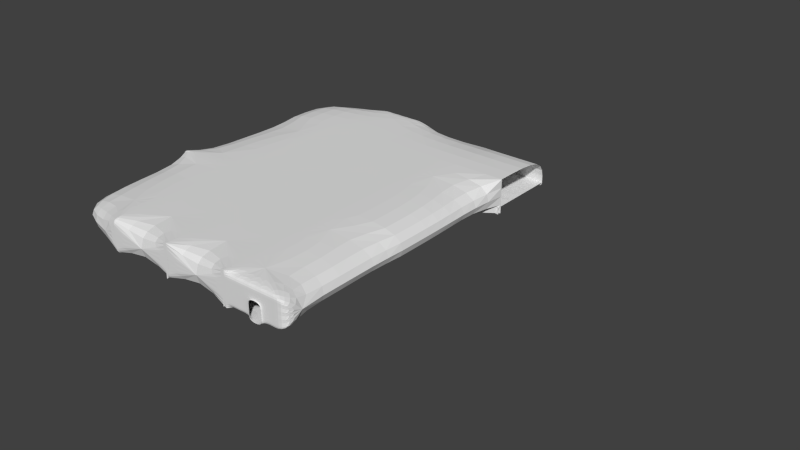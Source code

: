 # Source: Building_B_F1.blend  (saved by Blender 2.72.0; exported with 4.5.12 LTS)
import bpy
from mathutils import Matrix  # noqa: F401  (used for matrix-valued properties, if any)

bpy.ops.wm.read_factory_settings(use_empty=True)
scene = bpy.context.scene
scene.name = 'Scene'

# ---- collections
col_collection_1 = bpy.data.collections.new('Collection 1'); scene.collection.children.link(col_collection_1)

# ---- world
world_world = bpy.data.worlds.new('World'); scene.world = world_world
world_world.color = (0.05088, 0.05088, 0.05088)
world_world.use_sun_shadow = False
world_world.sun_shadow_jitter_overblur = 0.0
world_world.cycles.sampling_method = 'MANUAL'
world_world.cycles.sample_map_resolution = 256

# ---- meshes
me_cube_001 = bpy.data.meshes.new('Cube.001')
me_cube_001.from_pydata([], [], [])
me_cube_001.use_remesh_preserve_volume = False
me_cube_001.use_remesh_preserve_attributes = False
me_cube_001.use_mirror_vertex_groups = False
me_cube_001.update()
me_cube_000 = bpy.data.meshes.new('Cube.000')
me_cube_000.from_pydata([(-30.0, -10.0, 0.0), (-30.0, 10.0, 0.0), (-40.0, 20.0, 0.0), (-70.0, 20.0, 0.0), (-60.0, 10.0, 0.0), (-60.0, 10.0, 5.0), (-50.0, 20.0, 0.0), (-40.0, 10.0, 0.0), (-30.0, 20.0, 0.0), (-40.0, 20.0, 5.0), (-70.0, 10.0, 0.0), (-60.0, 0.0, 0.0), (-50.0, 0.0, 0.0), (-30.0, 0.0, 0.0), (-40.0, 10.0, 5.0), (-30.0, 0.0, 5.0), (-70.0, -10.0, 5.0), (-70.0, 0.0, 5.0), (-60.0, -10.0, 5.0), (-60.0, 0.0, 5.0), (-40.0, 0.0, 0.0), (-70.0, -20.0, 0.0), (-70.0, -10.0, 0.0), (-60.0, -20.0, 0.0), (-50.0, -20.0, 0.0), (-40.0, -20.0, 5.0), (-30.0, -10.0, 5.0), (-70.0, -30.0, 5.0), (-70.0, 20.0, 5.0), (-60.0, 20.0, 5.0), (-50.0, 20.0, 5.0), (-30.0, 20.0, 5.0), (-70.0, 10.0, 5.0), (-50.0, 10.0, 5.0), (-50.0, 0.0, 5.0), (-40.0, 0.0, 5.0), (-30.0, 10.0, 5.0), (-50.0, -10.0, 5.0), (-60.0, -20.0, 5.0), (-50.0, -20.0, 5.0), (-40.0, -10.0, 5.0), (-30.0, -20.0, 5.0), (-70.0, -20.0, 5.0), (-60.0, 20.0, 0.0), (-50.0, 10.0, 0.0), (-70.0, 0.0, 0.0), (-60.0, -10.0, 0.0), (-50.0, -10.0, 0.0), (-40.0, -20.0, 0.0), (-40.0, -10.0, 0.0), (-40.0, -30.0, 0.0), (-30.0, -20.0, 0.0), (-70.0, -30.0, 0.0), (-60.0, -30.0, 0.0), (-50.0, -30.0, 0.0), (-30.0, -30.0, 0.0), (-30.0, -30.0, 5.0), (-60.0, -30.0, 5.0), (-50.0, -30.0, 5.0), (-40.0, -30.0, 5.0), (-30.0, 10.0, 1.0), (-40.0, 20.0, 1.0), (-40.0, 10.0, 1.0), (-30.0, 20.0, 1.0), (-40.0, -30.0, 4.0), (-40.0, -30.0, 3.0), (-40.0, -30.0, 2.0), (-40.0, -30.0, 1.0), (-30.0, -30.0, 4.0), (-30.0, -30.0, 3.0), (-30.0, -30.0, 2.0), (-30.0, -30.0, 1.0), (-32.0, -30.0, 5.0), (-34.0, -30.0, 5.0), (-36.0, -30.0, 5.0), (-38.0, -30.0, 5.0), (-38.0, -30.0, 0.0), (-36.0, -30.0, 0.0), (-34.0, -30.0, 0.0), (-32.0, -30.0, 0.0), (-32.0, -30.0, 4.0), (-32.0, -30.0, 3.0), (-32.0, -30.0, 2.0), (-32.0, -30.0, 1.0), (-34.0, -30.0, 4.0), (-34.0, -30.0, 3.0), (-34.0, -30.0, 2.0), (-34.0, -30.0, 1.0), (-36.0, -30.0, 4.0), (-36.0, -30.0, 3.0), (-36.0, -30.0, 2.0), (-36.0, -30.0, 1.0), (-38.0, -30.0, 4.0), (-38.0, -30.0, 3.0), (-38.0, -30.0, 2.0), (-38.0, -30.0, 1.0), (-58.0, 20.0, 0.0), (-56.0, 20.0, 0.0), (-54.0, 20.0, 0.0), (-52.0, 20.0, 0.0), (-60.0, 20.0, 4.0), (-60.0, 20.0, 3.0), (-60.0, 20.0, 2.0), (-60.0, 20.0, 1.0), (-58.0, 20.0, 5.0), (-56.0, 20.0, 5.0), (-54.0, 20.0, 5.0), (-52.0, 20.0, 5.0), (-50.0, 20.0, 4.0), (-50.0, 20.0, 3.0), (-50.0, 20.0, 2.0), (-50.0, 20.0, 1.0), (-58.0, 20.0, 4.0), (-58.0, 20.0, 3.0), (-58.0, 20.0, 2.0), (-58.0, 20.0, 1.0), (-56.0, 20.0, 4.0), (-56.0, 20.0, 3.0), (-56.0, 20.0, 2.0), (-56.0, 20.0, 1.0), (-54.0, 20.0, 4.0), (-54.0, 20.0, 3.0), (-54.0, 20.0, 2.0), (-54.0, 20.0, 1.0), (-52.0, 20.0, 4.0), (-52.0, 20.0, 3.0), (-52.0, 20.0, 2.0), (-52.0, 20.0, 1.0), (-40.5, 10.0, 0.0), (-40.5, 10.0, 5.0), (-40.5, 0.0, 0.0), (-40.5, -20.0, 5.0), (-40.5, 0.0, 5.0), (-40.5, -10.0, 5.0), (-40.5, -20.0, 0.0), (-40.5, -10.0, 0.0), (-40.5, -30.0, 0.0), (-40.5, -30.0, 5.0), (-40.5, -30.0, 4.0), (-40.5, -30.0, 3.0), (-40.5, -30.0, 2.0), (-40.5, -30.0, 1.0), (-30.0, 9.5, 0.0), (-40.0, 9.5, 0.0), (-40.0, 9.5, 5.0), (-30.0, 9.5, 5.0), (-30.0, 9.5, 1.0), (-40.0, 9.5, 1.0), (-30.0, -10.5, 0.0), (-30.0, -10.5, 5.0), (-40.0, -10.5, 5.0), (-40.0, -10.5, 0.0), (-59.5, 10.0, 0.0), (-59.5, 10.0, 5.0), (-59.5, 0.0, 0.0), (-59.5, -10.0, 5.0), (-59.5, 0.0, 5.0), (-59.5, -20.0, 0.0), (-59.5, -20.0, 5.0), (-59.5, -10.0, 0.0), (-59.5, -30.0, 0.0), (-59.5, -30.0, 5.0), (-60.0, 9.5, 0.0), (-60.0, 9.5, 5.0), (-70.0, 9.5, 0.0), (-70.0, -10.5, 5.0), (-60.0, -10.5, 5.0), (-70.0, -10.5, 0.0), (-70.0, 9.5, 5.0), (-60.0, -10.5, 0.0), (-50.0, -20.5, 0.0), (-40.0, -20.5, 5.0), (-50.0, -20.5, 5.0), (-40.0, -20.5, 0.0), (-50.5, -20.0, 0.0), (-50.5, -20.0, 5.0), (-50.5, -30.0, 0.0), (-50.5, -30.0, 5.0), (-36.0, -30.2, 0.0), (-34.0, -30.2, 0.0), (-34.0, -30.2, 3.0), (-34.0, -30.2, 2.0), (-34.0, -30.2, 1.0), (-36.0, -30.2, 3.0), (-36.0, -30.2, 2.0), (-36.0, -30.2, 1.0), (-40.0, -18.0, 0.0), (-40.0, -16.0, 0.0), (-40.0, -14.0, 0.0), (-40.0, -12.0, 0.0), (-40.0, -10.0, 4.0), (-40.0, -10.0, 3.0), (-40.0, -10.0, 2.0), (-40.0, -10.0, 1.0), (-40.0, -12.0, 5.0), (-40.0, -14.0, 5.0), (-40.0, -16.0, 5.0), (-40.0, -18.0, 5.0), (-40.0, -20.0, 4.0), (-40.0, -20.0, 3.0), (-40.0, -20.0, 2.0), (-40.0, -20.0, 1.0), (-40.5, -18.0, 0.0), (-40.5, -16.0, 0.0), (-40.5, -14.0, 0.0), (-40.5, -12.0, 0.0), (-40.5, -10.0, 4.0), (-40.5, -10.0, 3.0), (-40.5, -10.0, 2.0), (-40.5, -10.0, 1.0), (-40.5, -12.0, 5.0), (-40.5, -14.0, 5.0), (-40.5, -16.0, 5.0), (-40.5, -18.0, 5.0), (-40.5, -20.0, 4.0), (-40.5, -20.0, 3.0), (-40.5, -20.0, 2.0), (-40.5, -20.0, 1.0), (-40.5, -12.0, 4.0), (-40.5, -14.0, 4.0), (-40.5, -16.0, 4.0), (-40.5, -18.0, 4.0), (-40.5, -12.0, 3.0), (-40.5, -14.0, 3.0), (-40.5, -16.0, 3.0), (-40.5, -18.0, 3.0), (-40.5, -12.0, 2.0), (-40.5, -14.0, 2.0), (-40.5, -16.0, 2.0), (-40.5, -18.0, 2.0), (-40.5, -12.0, 1.0), (-40.5, -14.0, 1.0), (-40.5, -16.0, 1.0), (-40.5, -18.0, 1.0), (-40.0, -18.0, 1.0), (-40.0, -18.0, 2.0), (-40.0, -18.0, 3.0), (-40.0, -18.0, 4.0), (-40.0, -16.0, 1.0), (-40.0, -16.0, 2.0), (-40.0, -16.0, 3.0), (-40.0, -16.0, 4.0), (-40.0, -14.0, 1.0), (-40.0, -14.0, 2.0), (-40.0, -14.0, 3.0), (-40.0, -14.0, 4.0), (-40.0, -12.0, 1.0), (-40.0, -12.0, 2.0), (-40.0, -12.0, 3.0), (-40.0, -12.0, 4.0), (-40.0, 10.0, 4.0), (-40.0, 10.0, 3.0), (-40.0, 10.0, 2.0), (-40.0, 10.0, 1.0), (-40.0, 8.0, 5.0), (-40.0, 6.0, 5.0), (-40.0, 4.0, 5.0), (-40.0, 2.0, 5.0), (-40.0, 2.0, 0.0), (-40.0, 4.0, 0.0), (-40.0, 6.0, 0.0), (-40.0, 8.0, 0.0), (-40.5, 10.0, 4.0), (-40.5, 10.0, 3.0), (-40.5, 10.0, 2.0), (-40.5, 10.0, 1.0), (-40.5, 8.0, 5.0), (-40.5, 6.0, 5.0), (-40.5, 4.0, 5.0), (-40.5, 2.0, 5.0), (-40.5, 0.0, 4.0), (-40.5, 0.0, 3.0), (-40.5, 0.0, 2.0), (-40.5, 0.0, 1.0), (-40.5, 2.0, 0.0), (-40.5, 4.0, 0.0), (-40.5, 6.0, 0.0), (-40.5, 8.0, 0.0), (-40.0, 0.0, 4.0), (-40.0, 0.0, 3.0), (-40.0, 0.0, 2.0), (-40.0, 0.0, 1.0), (-40.5, 8.0, 4.0), (-40.5, 6.0, 4.0), (-40.5, 4.0, 4.0), (-40.5, 2.0, 4.0), (-40.5, 8.0, 3.0), (-40.5, 6.0, 3.0), (-40.5, 4.0, 3.0), (-40.5, 2.0, 3.0), (-40.5, 8.0, 2.0), (-40.5, 6.0, 2.0), (-40.5, 4.0, 2.0), (-40.5, 2.0, 2.0), (-40.5, 8.0, 1.0), (-40.5, 6.0, 1.0), (-40.5, 4.0, 1.0), (-40.5, 2.0, 1.0), (-40.0, 2.0, 4.0), (-40.0, 4.0, 4.0), (-40.0, 6.0, 4.0), (-40.0, 8.0, 4.0), (-40.0, 2.0, 3.0), (-40.0, 4.0, 3.0), (-40.0, 6.0, 3.0), (-40.0, 8.0, 3.0), (-40.0, 2.0, 2.0), (-40.0, 4.0, 2.0), (-40.0, 6.0, 2.0), (-40.0, 8.0, 2.0), (-40.0, 2.0, 1.0), (-40.0, 4.0, 1.0), (-40.0, 6.0, 1.0), (-40.0, 8.0, 1.0), (-40.0, -22.0, 5.0), (-40.0, -24.0, 5.0), (-40.0, -26.0, 5.0), (-40.0, -28.0, 5.0), (-40.0, -28.0, 0.0), (-40.0, -26.0, 0.0), (-40.0, -24.0, 0.0), (-40.0, -22.0, 0.0), (-40.5, -22.0, 5.0), (-40.5, -24.0, 5.0), (-40.5, -26.0, 5.0), (-40.5, -28.0, 5.0), (-40.5, -28.0, 0.0), (-40.5, -26.0, 0.0), (-40.5, -24.0, 0.0), (-40.5, -22.0, 0.0), (-40.5, -30.0, 4.0), (-40.5, -30.0, 3.0), (-40.5, -30.0, 2.0), (-40.5, -30.0, 1.0), (-40.5, -20.0, 4.0), (-40.5, -20.0, 3.0), (-40.5, -20.0, 2.0), (-40.5, -20.0, 1.0), (-40.0, -20.0, 4.0), (-40.0, -20.0, 3.0), (-40.0, -20.0, 2.0), (-40.0, -20.0, 1.0), (-40.0, -30.0, 4.0), (-40.0, -30.0, 3.0), (-40.0, -30.0, 2.0), (-40.0, -30.0, 1.0), (-40.0, -22.0, 1.0), (-40.0, -24.0, 1.0), (-40.0, -26.0, 1.0), (-40.0, -28.0, 1.0), (-40.0, -22.0, 2.0), (-40.0, -24.0, 2.0), (-40.0, -26.0, 2.0), (-40.0, -28.0, 2.0), (-40.0, -22.0, 3.0), (-40.0, -24.0, 3.0), (-40.0, -26.0, 3.0), (-40.0, -28.0, 3.0), (-40.0, -22.0, 4.0), (-40.0, -24.0, 4.0), (-40.0, -26.0, 4.0), (-40.0, -28.0, 4.0), (-40.5, -22.0, 4.0), (-40.5, -24.0, 4.0), (-40.5, -26.0, 4.0), (-40.5, -28.0, 4.0), (-40.5, -22.0, 3.0), (-40.5, -24.0, 3.0), (-40.5, -26.0, 3.0), (-40.5, -28.0, 3.0), (-40.5, -22.0, 2.0), (-40.5, -24.0, 2.0), (-40.5, -26.0, 2.0), (-40.5, -28.0, 2.0), (-40.5, -22.0, 1.0), (-40.5, -24.0, 1.0), (-40.5, -26.0, 1.0), (-40.5, -28.0, 1.0), (-50.0, -20.0, 4.0), (-50.0, -20.0, 3.0), (-50.0, -20.0, 2.0), (-50.0, -20.0, 1.0), (-50.0, -22.0, 5.0), (-50.0, -24.0, 5.0), (-50.0, -26.0, 5.0), (-50.0, -28.0, 5.0), (-50.0, -30.0, 4.0), (-50.0, -30.0, 3.0), (-50.0, -30.0, 2.0), (-50.0, -30.0, 1.0), (-50.0, -28.0, 0.0), (-50.0, -26.0, 0.0), (-50.0, -24.0, 0.0), (-50.0, -22.0, 0.0), (-50.5, -20.0, 4.0), (-50.5, -20.0, 3.0), (-50.5, -20.0, 2.0), (-50.5, -20.0, 1.0), (-50.5, -22.0, 5.0), (-50.5, -24.0, 5.0), (-50.5, -26.0, 5.0), (-50.5, -28.0, 5.0), (-50.5, -30.0, 4.0), (-50.5, -30.0, 3.0), (-50.5, -30.0, 2.0), (-50.5, -30.0, 1.0), (-50.5, -28.0, 0.0), (-50.5, -26.0, 0.0), (-50.5, -24.0, 0.0), (-50.5, -22.0, 0.0), (-50.5, -22.0, 4.0), (-50.5, -24.0, 4.0), (-50.5, -26.0, 4.0), (-50.5, -28.0, 4.0), (-50.5, -22.0, 3.0), (-50.5, -24.0, 3.0), (-50.5, -26.0, 3.0), (-50.5, -28.0, 3.0), (-50.5, -22.0, 2.0), (-50.5, -24.0, 2.0), (-50.5, -26.0, 2.0), (-50.5, -28.0, 2.0), (-50.5, -22.0, 1.0), (-50.5, -24.0, 1.0), (-50.5, -26.0, 1.0), (-50.5, -28.0, 1.0), (-50.0, -28.0, 4.0), (-50.0, -26.0, 4.0), (-50.0, -24.0, 4.0), (-50.0, -22.0, 4.0), (-50.0, -28.0, 3.0), (-50.0, -26.0, 3.0), (-50.0, -24.0, 3.0), (-50.0, -22.0, 3.0), (-50.0, -28.0, 2.0), (-50.0, -26.0, 2.0), (-50.0, -24.0, 2.0), (-50.0, -22.0, 2.0), (-50.0, -28.0, 1.0), (-50.0, -26.0, 1.0), (-50.0, -24.0, 1.0), (-50.0, -22.0, 1.0), (-70.0, -10.0, 1.0), (-70.0, -10.0, 2.0), (-70.0, -10.0, 3.0), (-70.0, -10.0, 4.0), (-60.0, -10.0, 4.0), (-60.0, -10.0, 3.0), (-60.0, -10.0, 2.0), (-60.0, -10.0, 1.0), (-62.0, -10.0, 5.0), (-64.0, -10.0, 5.0), (-66.0, -10.0, 5.0), (-68.0, -10.0, 5.0), (-68.0, -10.0, 0.0), (-66.0, -10.0, 0.0), (-64.0, -10.0, 0.0), (-62.0, -10.0, 0.0), (-70.0, -10.5, 1.0), (-70.0, -10.5, 2.0), (-70.0, -10.5, 3.0), (-70.0, -10.5, 4.0), (-60.0, -10.5, 4.0), (-60.0, -10.5, 3.0), (-60.0, -10.5, 2.0), (-60.0, -10.5, 1.0), (-62.0, -10.5, 5.0), (-64.0, -10.5, 5.0), (-66.0, -10.5, 5.0), (-68.0, -10.5, 5.0), (-68.0, -10.5, 0.0), (-66.0, -10.5, 0.0), (-64.0, -10.5, 0.0), (-62.0, -10.5, 0.0), (-62.0, -10.5, 4.0), (-62.0, -10.5, 3.0), (-62.0, -10.5, 2.0), (-62.0, -10.5, 1.0), (-64.0, -10.5, 4.0), (-64.0, -10.5, 3.0), (-64.0, -10.5, 2.0), (-64.0, -10.5, 1.0), (-66.0, -10.5, 4.0), (-66.0, -10.5, 3.0), (-66.0, -10.5, 2.0), (-66.0, -10.5, 1.0), (-68.0, -10.5, 4.0), (-68.0, -10.5, 3.0), (-68.0, -10.5, 2.0), (-68.0, -10.5, 1.0), (-62.0, -10.0, 1.0), (-62.0, -10.0, 2.0), (-62.0, -10.0, 3.0), (-62.0, -10.0, 4.0), (-64.0, -10.0, 1.0), (-64.0, -10.0, 2.0), (-64.0, -10.0, 3.0), (-64.0, -10.0, 4.0), (-66.0, -10.0, 1.0), (-66.0, -10.0, 2.0), (-66.0, -10.0, 3.0), (-66.0, -10.0, 4.0), (-68.0, -10.0, 1.0), (-68.0, -10.0, 2.0), (-68.0, -10.0, 3.0), (-68.0, -10.0, 4.0), (-60.0, 10.0, 4.0), (-60.0, 10.0, 3.0), (-60.0, 10.0, 2.0), (-60.0, 10.0, 1.0), (-60.0, 8.0, 5.0), (-60.0, 6.0, 5.0), (-60.0, 4.0, 5.0), (-60.0, 2.0, 5.0), (-60.0, 2.0, 0.0), (-60.0, 4.0, 0.0), (-60.0, 6.0, 0.0), (-60.0, 8.0, 0.0), (-59.5, 10.0, 4.0), (-59.5, 10.0, 3.0), (-59.5, 10.0, 2.0), (-59.5, 10.0, 1.0), (-59.5, 8.0, 5.0), (-59.5, 6.0, 5.0), (-59.5, 4.0, 5.0), (-59.5, 2.0, 5.0), (-59.5, 0.0, 4.0), (-59.5, 0.0, 3.0), (-59.5, 0.0, 2.0), (-59.5, 0.0, 1.0), (-59.5, 2.0, 0.0), (-59.5, 4.0, 0.0), (-59.5, 6.0, 0.0), (-59.5, 8.0, 0.0), (-60.0, 0.0, 4.0), (-60.0, 0.0, 3.0), (-60.0, 0.0, 2.0), (-60.0, 0.0, 1.0), (-59.5, 8.0, 4.0), (-59.5, 8.0, 3.0), (-59.5, 8.0, 2.0), (-59.5, 8.0, 1.0), (-59.5, 6.0, 4.0), (-59.5, 6.0, 3.0), (-59.5, 6.0, 2.0), (-59.5, 6.0, 1.0), (-59.5, 4.0, 4.0), (-59.5, 4.0, 3.0), (-59.5, 4.0, 2.0), (-59.5, 4.0, 1.0), (-59.5, 2.0, 4.0), (-59.5, 2.0, 3.0), (-59.5, 2.0, 2.0), (-59.5, 2.0, 1.0), (-60.0, 2.0, 4.0), (-60.0, 2.0, 3.0), (-60.0, 2.0, 2.0), (-60.0, 2.0, 1.0), (-60.0, 4.0, 4.0), (-60.0, 4.0, 3.0), (-60.0, 4.0, 2.0), (-60.0, 4.0, 1.0), (-60.0, 6.0, 4.0), (-60.0, 6.0, 3.0), (-60.0, 6.0, 2.0), (-60.0, 6.0, 1.0), (-60.0, 8.0, 4.0), (-60.0, 8.0, 3.0), (-60.0, 8.0, 2.0), (-60.0, 8.0, 1.0), (-60.0, -22.0, 5.0), (-60.0, -24.0, 5.0), (-60.0, -26.0, 5.0), (-60.0, -28.0, 5.0), (-60.0, -30.0, 4.0), (-60.0, -30.0, 3.0), (-60.0, -30.0, 2.0), (-60.0, -30.0, 1.0), (-60.0, -28.0, 0.0), (-60.0, -26.0, 0.0), (-60.0, -24.0, 0.0), (-60.0, -22.0, 0.0), (-59.5, -20.0, 4.0), (-59.5, -20.0, 3.0), (-59.5, -20.0, 2.0), (-59.5, -20.0, 1.0), (-59.5, -22.0, 5.0), (-59.5, -24.0, 5.0), (-59.5, -26.0, 5.0), (-59.5, -28.0, 5.0), (-59.5, -30.0, 4.0), (-59.5, -30.0, 3.0), (-59.5, -30.0, 2.0), (-59.5, -30.0, 1.0), (-59.5, -28.0, 0.0), (-59.5, -26.0, 0.0), (-59.5, -24.0, 0.0), (-59.5, -22.0, 0.0), (-60.0, -20.0, 4.0), (-60.0, -20.0, 3.0), (-60.0, -20.0, 2.0), (-60.0, -20.0, 1.0), (-59.5, -22.0, 4.0), (-59.5, -22.0, 3.0), (-59.5, -22.0, 2.0), (-59.5, -22.0, 1.0), (-59.5, -24.0, 4.0), (-59.5, -24.0, 3.0), (-59.5, -24.0, 2.0), (-59.5, -24.0, 1.0), (-59.5, -26.0, 4.0), (-59.5, -26.0, 3.0), (-59.5, -26.0, 2.0), (-59.5, -26.0, 1.0), (-59.5, -28.0, 4.0), (-59.5, -28.0, 3.0), (-59.5, -28.0, 2.0), (-59.5, -28.0, 1.0), (-60.0, -22.0, 4.0), (-60.0, -24.0, 4.0), (-60.0, -26.0, 4.0), (-60.0, -28.0, 4.0), (-60.0, -22.0, 3.0), (-60.0, -24.0, 3.0), (-60.0, -26.0, 3.0), (-60.0, -28.0, 3.0), (-60.0, -22.0, 2.0), (-60.0, -24.0, 2.0), (-60.0, -26.0, 2.0), (-60.0, -28.0, 2.0), (-60.0, -22.0, 1.0), (-60.0, -24.0, 1.0), (-60.0, -26.0, 1.0), (-60.0, -28.0, 1.0), (-56.0, 20.2, 0.0), (-54.0, 20.2, 0.0), (-56.0, 20.2, 3.0), (-56.0, 20.2, 2.0), (-56.0, 20.2, 1.0), (-54.0, 20.2, 3.0), (-54.0, 20.2, 2.0), (-54.0, 20.2, 1.0)], [], [(7, 62, 61, 2), (32, 10, 3, 28), (28, 3, 43, 103, 102, 101, 100, 29), (453, 16, 165, 469), (10, 4, 43, 3), (5, 32, 28, 29), (127, 99, 6, 111), (4, 44, 6, 99, 98, 97, 96, 43), (33, 5, 29, 104, 105, 106, 107, 30), (30, 108, 109, 110, 111, 6, 2, 9), (44, 7, 2, 6), (14, 33, 30, 9), (63, 31, 9, 61), (1, 7, 143, 142), (7, 62, 147, 143), (36, 14, 9, 31), (17, 45, 10, 32), (23, 46, 159, 157), (45, 11, 514, 515, 516, 517, 4, 10), (19, 17, 32, 5, 510, 511, 512, 513), (11, 12, 44, 4, 517, 516, 515, 514), (34, 19, 513, 512, 511, 510, 5, 33), (59, 64, 138, 137), (12, 20, 258, 259, 260, 261, 7, 44), (35, 34, 33, 14, 254, 255, 256, 257), (36, 1, 13, 15), (20, 13, 1, 7, 261, 260, 259, 258), (15, 35, 257, 256, 255, 254, 14, 36), (16, 445, 444, 443, 442, 22, 45, 17), (573, 57, 161, 589), (457, 46, 169, 473), (22, 454, 455, 456, 457, 46, 11, 45), (18, 450, 451, 452, 453, 16, 17, 19), (46, 47, 12, 11), (37, 18, 19, 34), (64, 65, 139, 138), (47, 49, 20, 12), (40, 37, 34, 35), (15, 13, 0, 26), (49, 0, 148, 151), (49, 0, 13, 20), (26, 40, 35, 15), (42, 21, 22, 442, 443, 444, 445, 16), (577, 53, 160, 593), (21, 23, 46, 457, 456, 455, 454, 22), (38, 42, 16, 453, 452, 451, 450, 18), (23, 24, 47, 46), (39, 38, 18, 37), (65, 66, 140, 139), (24, 48, 173, 170), (24, 48, 186, 187, 188, 189, 49, 47), (25, 39, 37, 40, 194, 195, 196, 197), (26, 0, 51, 41), (48, 51, 0, 49, 189, 188, 187, 186), (41, 25, 197, 196, 195, 194, 40, 26), (27, 52, 21, 42), (581, 23, 157, 597), (57, 574, 575, 576, 577, 53, 52, 27), (52, 53, 578, 579, 580, 581, 23, 21), (57, 27, 42, 38, 570, 571, 572, 573), (393, 24, 174, 409), (58, 386, 387, 388, 389, 54, 53, 577, 576, 575, 574, 57), (53, 54, 390, 391, 392, 393, 24, 23, 581, 580, 579, 578), (58, 57, 573, 572, 571, 570, 38, 39, 382, 383, 384, 385), (66, 67, 141, 140), (59, 64, 65, 66, 67, 50, 54, 389, 388, 387, 386, 58), (54, 50, 318, 319, 320, 321, 48, 24, 393, 392, 391, 390), (59, 58, 385, 384, 383, 382, 39, 25, 314, 315, 316, 317), (41, 51, 55, 71, 70, 69, 68, 56), (95, 76, 50, 67), (50, 76, 77, 78, 79, 55, 51, 48, 321, 320, 319, 318), (56, 72, 73, 74, 75, 59, 317, 316, 315, 314, 25, 41), (62, 60, 63, 61), (2, 8, 63, 61), (71, 55, 79, 83), (83, 79, 78, 87), (91, 77, 76, 95), (56, 68, 80, 72), (68, 69, 81, 80), (69, 70, 82, 81), (70, 71, 83, 82), (72, 80, 84, 73), (80, 81, 85, 84), (81, 82, 86, 85), (82, 83, 87, 86), (73, 84, 88, 74), (84, 85, 89, 88), (74, 88, 92, 75), (88, 89, 93, 92), (89, 90, 94, 93), (90, 91, 95, 94), (75, 92, 64, 59), (92, 93, 65, 64), (93, 94, 66, 65), (94, 95, 67, 66), (103, 43, 96, 115), (115, 96, 97, 119), (122, 121, 639, 640), (123, 98, 99, 127), (29, 100, 112, 104), (100, 101, 113, 112), (101, 102, 114, 113), (102, 103, 115, 114), (104, 112, 116, 105), (112, 113, 117, 116), (113, 114, 118, 117), (114, 115, 119, 118), (105, 116, 120, 106), (116, 117, 121, 120), (123, 122, 640, 641), (121, 117, 636, 639), (106, 120, 124, 107), (120, 121, 125, 124), (121, 122, 126, 125), (122, 123, 127, 126), (107, 124, 108, 30), (124, 125, 109, 108), (125, 126, 110, 109), (126, 127, 111, 110), (297, 274, 130, 273), (132, 270, 271, 272, 273, 130, 135, 209, 208, 207, 206, 133), (233, 202, 134, 217), (361, 317, 59, 342), (321, 48, 134, 329), (67, 50, 136, 141), (317, 325, 137, 59), (197, 213, 131, 25), (49, 20, 130, 135), (35, 132, 133, 40), (261, 7, 128, 277), (257, 269, 132, 35), (250, 262, 129, 14), (189, 49, 135, 205), (146, 145, 144, 147), (142, 146, 147, 143), (36, 14, 144, 145), (60, 36, 145, 146), (60, 1, 142, 146), (14, 62, 147, 144), (60, 62, 7, 253, 252, 251, 250, 14, 36, 1), (313, 261, 7, 253), (35, 40, 190, 191, 192, 193, 49, 20, 281, 280, 279, 278), (249, 190, 40, 194), (377, 326, 136, 333), (149, 150, 151, 148), (26, 40, 150, 149), (0, 26, 149, 148), (40, 190, 191, 192, 193, 49, 151, 150), (40, 26, 0, 49, 193, 192, 191, 190), (553, 529, 154, 530), (156, 155, 159, 154, 529, 528, 527, 526), (155, 158, 582, 583, 584, 585, 157, 159), (617, 593, 160, 594), (18, 38, 158, 155), (46, 11, 154, 159), (517, 4, 152, 533), (513, 19, 156, 525), (19, 18, 155, 156), (506, 5, 153, 518), (163, 168, 164, 162), (489, 458, 167, 470), (446, 18, 166, 462), (442, 22, 167, 458), (10, 4, 162, 164), (5, 32, 168, 163), (32, 10, 164, 168), (4, 509, 508, 507, 506, 5, 163, 162), (38, 18, 446, 447, 448, 449, 46, 23, 601, 600, 599, 598), (633, 578, 53, 577), (46, 449, 448, 447, 446, 18, 19, 534, 535, 536, 537, 11), (569, 509, 4, 517), (32, 5, 506, 507, 508, 509, 4, 10), (505, 445, 16, 453), (171, 172, 170, 173), (25, 39, 172, 171), (48, 201, 200, 199, 198, 25, 171, 173), (39, 378, 379, 380, 381, 24, 170, 172), (425, 406, 176, 405), (389, 54, 176, 405), (385, 401, 177, 58), (378, 394, 175, 39), (441, 393, 24, 381), (39, 25, 198, 199, 200, 201, 48, 24, 381, 380, 379, 378), (89, 85, 180, 183), (91, 90, 184, 185), (90, 89, 183, 184), (77, 91, 185, 178), (86, 87, 182, 181), (85, 86, 181, 180), (87, 78, 179, 182), (78, 77, 178, 179), (213, 221, 214, 131), (221, 225, 215, 214), (225, 229, 216, 215), (229, 233, 217, 216), (133, 206, 218, 210), (210, 218, 219, 211), (211, 219, 220, 212), (212, 220, 221, 213), (206, 207, 222, 218), (218, 222, 223, 219), (219, 223, 224, 220), (220, 224, 225, 221), (207, 208, 226, 222), (223, 227, 228, 224), (224, 228, 229, 225), (208, 209, 230, 226), (227, 231, 232, 228), (228, 232, 233, 229), (209, 135, 205, 230), (244, 243, 227, 223), (231, 204, 203, 232), (232, 203, 202, 233), (40, 133, 210, 194), (194, 210, 211, 195), (195, 211, 212, 196), (196, 212, 213, 197), (48, 186, 202, 134), (186, 187, 203, 202), (187, 188, 204, 203), (188, 189, 205, 204), (198, 237, 197, 25), (237, 241, 196, 197), (241, 245, 195, 196), (245, 249, 194, 195), (48, 186, 234, 201), (201, 234, 235, 200), (200, 235, 236, 199), (199, 236, 237, 198), (186, 187, 238, 234), (234, 238, 239, 235), (235, 239, 240, 236), (236, 240, 241, 237), (187, 188, 242, 238), (238, 242, 243, 239), (239, 243, 244, 240), (240, 244, 245, 241), (244, 248, 249, 245), (189, 49, 193, 246), (246, 193, 192, 247), (247, 192, 191, 248), (248, 191, 190, 249), (243, 242, 231, 227), (188, 204, 231, 242), (205, 189, 246, 230), (226, 230, 246, 247), (222, 226, 247, 248), (223, 222, 248, 244), (269, 285, 270, 132), (285, 289, 271, 270), (289, 293, 272, 271), (293, 297, 273, 272), (129, 262, 282, 266), (266, 282, 283, 267), (267, 283, 284, 268), (268, 284, 285, 269), (262, 263, 286, 282), (282, 286, 287, 283), (283, 287, 288, 284), (284, 288, 289, 285), (263, 264, 290, 286), (286, 290, 291, 287), (287, 291, 292, 288), (289, 302, 306, 293), (264, 265, 294, 290), (290, 294, 295, 291), (291, 295, 296, 292), (310, 297, 293, 306), (265, 128, 277, 294), (294, 277, 276, 295), (295, 276, 275, 296), (297, 310, 258, 274), (20, 258, 274, 130), (258, 259, 275, 274), (259, 260, 276, 275), (260, 261, 277, 276), (14, 129, 266, 254), (254, 266, 267, 255), (255, 267, 268, 256), (256, 268, 269, 257), (7, 128, 265, 253), (253, 265, 264, 252), (252, 264, 263, 251), (251, 263, 262, 250), (254, 301, 250, 14), (301, 305, 251, 250), (305, 309, 252, 251), (309, 313, 253, 252), (35, 278, 298, 257), (257, 298, 299, 256), (256, 299, 300, 255), (255, 300, 301, 254), (278, 279, 302, 298), (298, 302, 303, 299), (299, 303, 304, 300), (300, 304, 305, 301), (279, 280, 306, 302), (303, 288, 292, 307), (303, 307, 308, 304), (304, 308, 309, 305), (280, 281, 310, 306), (292, 296, 311, 307), (307, 311, 312, 308), (308, 312, 313, 309), (281, 20, 258, 310), (275, 259, 311, 296), (311, 259, 260, 312), (312, 260, 261, 313), (288, 303, 302, 289), (318, 349, 345, 50), (349, 353, 344, 345), (353, 357, 343, 344), (357, 361, 342, 343), (48, 341, 346, 321), (321, 346, 347, 320), (320, 347, 348, 319), (352, 372, 376, 348), (341, 340, 350, 346), (346, 350, 351, 347), (347, 351, 352, 348), (348, 376, 327, 319), (340, 339, 354, 350), (350, 354, 355, 351), (351, 355, 356, 352), (373, 369, 357, 353), (339, 338, 358, 354), (354, 358, 359, 355), (355, 359, 360, 356), (356, 360, 361, 357), (338, 25, 314, 358), (358, 314, 315, 359), (359, 315, 316, 360), (360, 316, 317, 361), (50, 318, 326, 136), (318, 319, 327, 326), (319, 320, 328, 327), (320, 321, 329, 328), (25, 131, 322, 314), (314, 322, 323, 315), (315, 323, 324, 316), (316, 324, 325, 317), (325, 365, 330, 137), (365, 369, 331, 330), (369, 373, 332, 331), (373, 377, 333, 332), (131, 334, 362, 322), (322, 362, 363, 323), (323, 363, 364, 324), (324, 364, 365, 325), (334, 335, 366, 362), (362, 366, 367, 363), (363, 367, 368, 364), (364, 368, 369, 365), (335, 336, 370, 366), (366, 370, 371, 367), (367, 371, 372, 368), (373, 353, 349, 377), (336, 337, 374, 370), (370, 374, 375, 371), (371, 375, 376, 372), (377, 349, 318, 326), (337, 134, 329, 374), (374, 329, 328, 375), (375, 328, 327, 376), (430, 417, 416, 431), (54, 390, 406, 176), (390, 391, 407, 406), (391, 392, 408, 407), (392, 393, 409, 408), (401, 413, 402, 177), (413, 417, 403, 402), (417, 421, 404, 403), (421, 425, 405, 404), (175, 394, 410, 398), (398, 410, 411, 399), (399, 411, 412, 400), (400, 412, 413, 401), (394, 395, 414, 410), (410, 414, 415, 411), (411, 415, 416, 412), (412, 416, 417, 413), (395, 396, 418, 414), (414, 418, 419, 415), (415, 419, 420, 416), (430, 434, 421, 417), (396, 397, 422, 418), (418, 422, 423, 419), (419, 423, 424, 420), (434, 438, 425, 421), (397, 174, 409, 422), (422, 409, 408, 423), (423, 408, 407, 424), (438, 390, 406, 425), (58, 386, 402, 177), (386, 387, 403, 402), (387, 388, 404, 403), (388, 389, 405, 404), (39, 175, 398, 382), (382, 398, 399, 383), (383, 399, 400, 384), (384, 400, 401, 385), (24, 174, 397, 381), (381, 397, 396, 380), (380, 396, 395, 379), (379, 395, 394, 378), (382, 429, 378, 39), (429, 433, 379, 378), (433, 437, 380, 379), (437, 441, 381, 380), (58, 386, 426, 385), (385, 426, 427, 384), (384, 427, 428, 383), (383, 428, 429, 382), (386, 387, 430, 426), (426, 430, 431, 427), (427, 431, 432, 428), (428, 432, 433, 429), (387, 388, 434, 430), (431, 416, 420, 435), (431, 435, 436, 432), (432, 436, 437, 433), (388, 389, 438, 434), (420, 424, 439, 435), (435, 439, 440, 436), (436, 440, 441, 437), (389, 54, 390, 438), (391, 439, 424, 407), (439, 391, 392, 440), (440, 392, 393, 441), (356, 368, 372, 352), (357, 369, 368, 356), (18, 450, 466, 166), (450, 451, 467, 466), (451, 452, 468, 467), (452, 453, 469, 468), (22, 454, 470, 167), (454, 455, 471, 470), (455, 471, 472, 456), (456, 457, 473, 472), (465, 477, 473, 169), (477, 481, 472, 473), (485, 489, 470, 471), (166, 466, 474, 462), (462, 474, 475, 463), (463, 475, 476, 464), (464, 476, 477, 465), (466, 467, 478, 474), (474, 478, 479, 475), (475, 479, 480, 476), (476, 480, 481, 477), (467, 468, 482, 478), (478, 482, 483, 479), (468, 469, 486, 482), (482, 486, 487, 483), (483, 487, 488, 484), (484, 488, 489, 485), (469, 165, 461, 486), (486, 461, 460, 487), (487, 460, 459, 488), (488, 459, 458, 489), (46, 449, 465, 169), (449, 448, 464, 465), (448, 447, 463, 464), (447, 446, 462, 463), (16, 445, 461, 165), (445, 444, 460, 461), (444, 443, 459, 460), (443, 442, 458, 459), (446, 493, 450, 18), (493, 497, 451, 450), (497, 501, 452, 451), (501, 505, 453, 452), (46, 457, 490, 449), (449, 490, 491, 448), (448, 491, 492, 447), (447, 492, 493, 446), (457, 456, 494, 490), (490, 494, 495, 491), (491, 495, 496, 492), (492, 496, 497, 493), (496, 500, 501, 497), (455, 454, 502, 498), (498, 502, 503, 499), (499, 503, 504, 500), (500, 504, 505, 501), (454, 22, 442, 502), (502, 442, 443, 503), (503, 443, 444, 504), (504, 444, 445, 505), (521, 541, 533, 152), (541, 545, 532, 533), (545, 549, 531, 532), (153, 522, 538, 518), (518, 538, 539, 519), (519, 539, 540, 520), (520, 540, 541, 521), (522, 523, 542, 538), (538, 542, 543, 539), (539, 543, 544, 540), (540, 544, 545, 541), (523, 524, 546, 542), (542, 546, 547, 543), (543, 547, 548, 544), (544, 548, 549, 545), (524, 525, 550, 546), (546, 550, 551, 547), (525, 156, 526, 550), (550, 526, 527, 551), (551, 527, 528, 552), (552, 528, 529, 553), (11, 514, 530, 154), (514, 530, 531, 515), (515, 516, 532, 531), (516, 517, 533, 532), (5, 510, 522, 153), (510, 511, 523, 522), (511, 512, 524, 523), (512, 513, 525, 524), (4, 509, 521, 152), (509, 508, 520, 521), (508, 507, 519, 520), (507, 506, 518, 519), (537, 557, 514, 11), (561, 565, 516, 515), (565, 569, 517, 516), (19, 513, 554, 534), (534, 554, 555, 535), (535, 555, 556, 536), (536, 556, 557, 537), (513, 512, 558, 554), (554, 558, 559, 555), (512, 511, 562, 558), (558, 562, 563, 559), (559, 563, 564, 560), (560, 564, 565, 561), (511, 510, 566, 562), (562, 566, 567, 563), (563, 567, 568, 564), (564, 568, 569, 565), (510, 5, 506, 566), (566, 506, 507, 567), (567, 507, 508, 568), (568, 508, 509, 569), (38, 570, 586, 158), (570, 571, 587, 586), (571, 572, 588, 587), (572, 573, 589, 588), (57, 574, 590, 161), (574, 575, 591, 590), (575, 576, 592, 591), (576, 577, 593, 592), (53, 578, 594, 160), (578, 594, 595, 579), (579, 580, 596, 595), (580, 581, 597, 596), (585, 605, 597, 157), (605, 609, 596, 597), (609, 613, 595, 596), (158, 586, 602, 582), (582, 602, 603, 583), (583, 603, 604, 584), (584, 604, 605, 585), (586, 587, 606, 602), (602, 606, 607, 603), (603, 607, 608, 604), (604, 608, 609, 605), (587, 588, 610, 606), (606, 610, 611, 607), (607, 611, 612, 608), (608, 612, 613, 609), (588, 589, 614, 610), (610, 614, 615, 611), (557, 553, 530, 514), (589, 161, 590, 614), (614, 590, 591, 615), (615, 591, 592, 616), (616, 592, 593, 617), (573, 621, 574, 57), (621, 625, 575, 574), (625, 629, 576, 575), (629, 633, 577, 576), (38, 598, 618, 570), (570, 618, 619, 571), (571, 619, 620, 572), (572, 620, 621, 573), (598, 599, 622, 618), (618, 622, 623, 619), (619, 623, 624, 620), (620, 624, 625, 621), (599, 600, 626, 622), (622, 626, 627, 623), (623, 627, 628, 624), (548, 547, 559, 560), (600, 601, 630, 626), (626, 630, 631, 627), (627, 631, 632, 628), (549, 548, 560, 561), (601, 23, 581, 630), (630, 581, 580, 631), (631, 580, 579, 632), (549, 561, 515, 531), (553, 557, 556, 552), (552, 556, 555, 551), (551, 555, 559, 547), (494, 456, 472, 481), (455, 498, 485, 471), (484, 485, 498, 499), (483, 484, 499, 500), (480, 495, 494, 481), (479, 496, 495, 480), (479, 483, 500, 496), (632, 579, 595, 613), (612, 628, 632, 613), (611, 624, 628, 612), (578, 633, 617, 594), (616, 617, 633, 629), (615, 616, 629, 625), (615, 625, 624, 611), (98, 123, 641, 635), (118, 119, 638, 637), (117, 118, 637, 636), (119, 97, 634, 638), (97, 98, 635, 634)])
me_cube_000.use_remesh_preserve_volume = False
me_cube_000.use_remesh_preserve_attributes = False
me_cube_000.use_mirror_vertex_groups = False
me_cube_000.update()

# ---- objects
ob_cube = bpy.data.objects.new('Cube', me_cube_001)
ob_cube_001 = bpy.data.objects.new('Cube.001', me_cube_000)

# ---- transforms, parenting, visibility, modifiers, constraints
ob_cube.location = (0.0, 0.0, 0.0)
ob_cube.hide_viewport = True
ob_cube.lineart.crease_threshold = 0.0
ob_cube_001.location = (0.0, 0.0, 0.0)
ob_cube_001.lineart.crease_threshold = 0.0
_m = ob_cube_001.modifiers.new('Subsurf', 'SUBSURF')
_m.uv_smooth = 'PRESERVE_CORNERS'
_m.quality = 2
_m.levels = 0
_m.show_only_control_edges = False

# ---- collection membership
col_collection_1.objects.link(ob_cube)
col_collection_1.objects.link(ob_cube_001)

# ---- scene / render settings (as saved in the file)
scene.frame_start = 1; scene.frame_end = 250; scene.frame_set(1)
scene.render.engine = 'BLENDER_EEVEE_NEXT'
scene.render.resolution_percentage = 50
scene.render.dither_intensity = 0.0
scene.cycles.use_denoising = False
scene.cycles.samples = 10
scene.cycles.sampling_pattern = 'TABULATED_SOBOL'
scene.cycles.light_sampling_threshold = 0.0
scene.cycles.use_adaptive_sampling = False
scene.cycles.use_light_tree = False
scene.cycles.blur_glossy = 0.0
scene.cycles.pixel_filter_type = 'GAUSSIAN'
scene.cycles.sample_clamp_indirect = 0.0
scene.view_settings.view_transform = 'Standard'
bpy.context.view_layer.update()

# ---- added for rendering (the .blend has no active camera and no usable light): camera, sun
cam_auto = bpy.data.cameras.new('AutoCamera')
cam_auto.lens = 50.0
cam_auto.sensor_width = 36.0
cam_auto.clip_end = 1402.95
ob_auto_camera = bpy.data.objects.new('AutoCamera', cam_auto)
scene.collection.objects.link(ob_auto_camera)
ob_auto_camera.location = (44.9405, -100.929, 66.4524)
ob_auto_camera.rotation_euler = (1.09748, -7.21219e-08, 0.694738)
scene.camera = ob_auto_camera
light_auto_sun = bpy.data.lights.new('AutoSun', 'SUN')
light_auto_sun.energy = 3.0
light_auto_sun.angle = 0.0523599
ob_auto_sun = bpy.data.objects.new('AutoSun', light_auto_sun)
scene.collection.objects.link(ob_auto_sun)
ob_auto_sun.rotation_euler = (0.872665, 0.174533, 0.523599)
bpy.context.view_layer.update()

